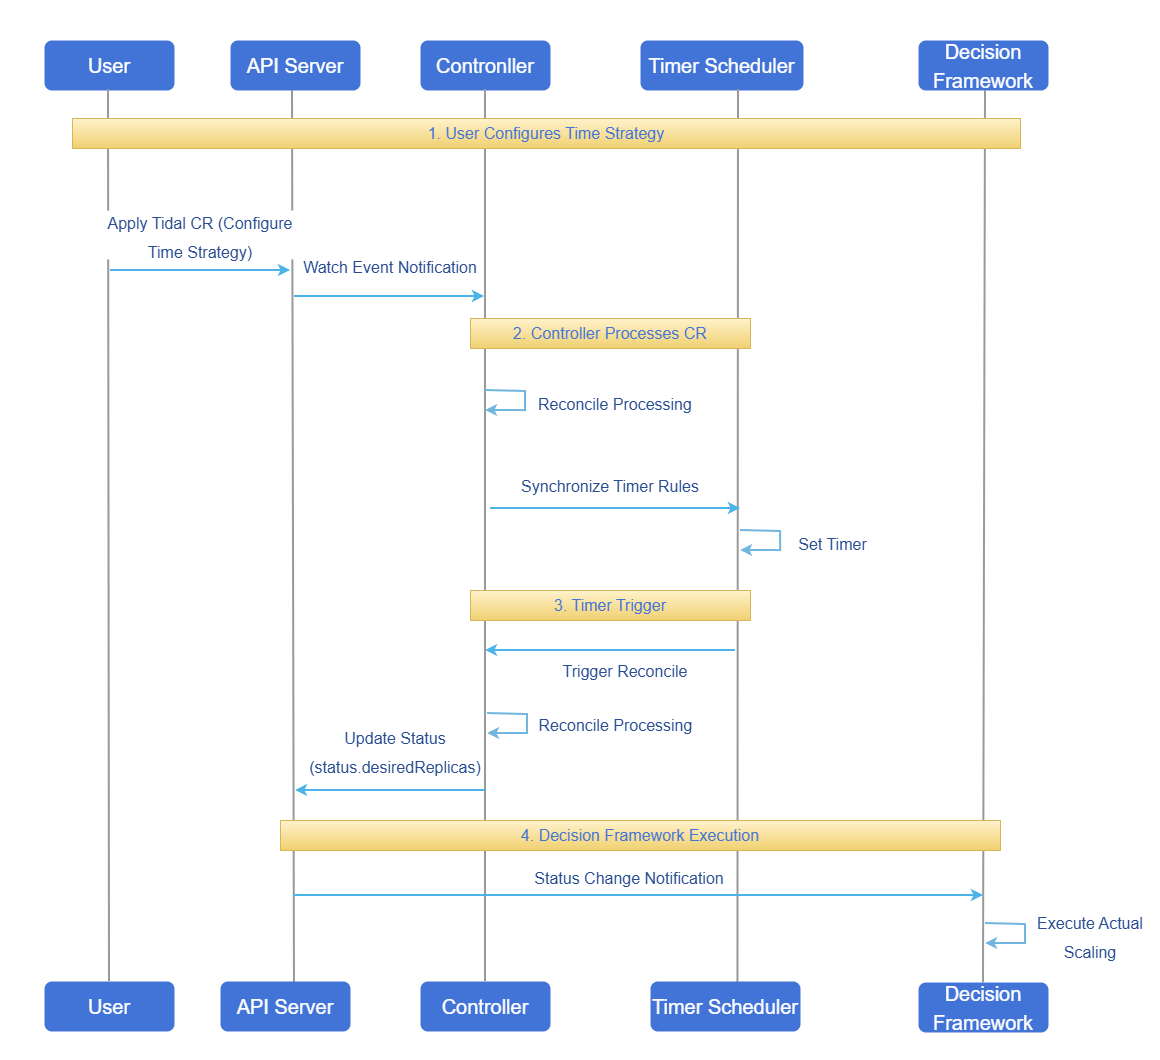

The diagram above was exported from draw.io. Its source (the exported page's mxGraphModel, read from the mxfile embedded in the PNG):
<mxGraphModel dx="1885" dy="1121" grid="1" gridSize="10" guides="1" tooltips="1" connect="1" arrows="1" fold="1" page="1" pageScale="1" pageWidth="827" pageHeight="1169" math="0" shadow="0">
  <root>
    <mxCell id="0" />
    <mxCell id="1" parent="0" />
    <mxCell id="PDhpiDKXDb94KeXsVraU-1" parent="1" style="rounded=0;whiteSpace=wrap;html=1;strokeColor=none;" value="" vertex="1">
      <mxGeometry height="1060" width="1160" x="640" y="270" as="geometry" />
    </mxCell>
    <mxCell id="PDhpiDKXDb94KeXsVraU-2" parent="1" style="rounded=1;whiteSpace=wrap;html=1;fillColor=#4273d7;strokeColor=none;fontColor=#FFFFFF;fontSize=24;" value="&lt;span style=&quot;font-size: 20px;&quot;&gt;User&lt;/span&gt;" vertex="1">
      <mxGeometry height="50" width="130" x="684" y="310" as="geometry" />
    </mxCell>
    <mxCell id="PDhpiDKXDb94KeXsVraU-3" parent="1" style="rounded=1;whiteSpace=wrap;html=1;fillColor=#4273d7;strokeColor=none;fontColor=#FFFFFF;fontSize=24;" value="&lt;span style=&quot;font-size: 20px;&quot;&gt;API Server&lt;/span&gt;" vertex="1">
      <mxGeometry height="50" width="130" x="870" y="310" as="geometry" />
    </mxCell>
    <mxCell id="PDhpiDKXDb94KeXsVraU-4" parent="1" style="rounded=1;whiteSpace=wrap;html=1;fillColor=#4273d7;strokeColor=none;fontColor=#FFFFFF;fontSize=24;" value="&lt;span style=&quot;font-size: 20px;&quot;&gt;Contronller&lt;/span&gt;" vertex="1">
      <mxGeometry height="50" width="130" x="1060" y="310" as="geometry" />
    </mxCell>
    <mxCell id="PDhpiDKXDb94KeXsVraU-5" parent="1" style="rounded=1;whiteSpace=wrap;html=1;fillColor=#4273d7;strokeColor=none;fontColor=#FFFFFF;fontSize=24;" value="&lt;span style=&quot;font-size: 20px;&quot;&gt;Timer Scheduler&lt;/span&gt;" vertex="1">
      <mxGeometry height="50" width="163" x="1280" y="310" as="geometry" />
    </mxCell>
    <mxCell id="PDhpiDKXDb94KeXsVraU-6" parent="1" style="rounded=1;whiteSpace=wrap;html=1;fillColor=#4273d7;strokeColor=none;fontColor=#FFFFFF;fontSize=24;" value="&lt;span style=&quot;font-size: 20px;&quot;&gt;Decision Framework&lt;/span&gt;" vertex="1">
      <mxGeometry height="50" width="130" x="1558" y="310" as="geometry" />
    </mxCell>
    <mxCell id="PDhpiDKXDb94KeXsVraU-11" edge="1" parent="1" source="PDhpiDKXDb94KeXsVraU-56" style="endArrow=none;html=1;rounded=0;strokeWidth=2;strokeColor=#999999;entryX=0.431;entryY=1.02;entryDx=0;entryDy=0;entryPerimeter=0;exitX=0.5;exitY=0;exitDx=0;exitDy=0;" value="">
      <mxGeometry height="50" relative="1" width="50" as="geometry">
        <mxPoint x="748" y="970" as="sourcePoint" />
        <mxPoint x="748" y="359" as="targetPoint" />
      </mxGeometry>
    </mxCell>
    <mxCell id="PDhpiDKXDb94KeXsVraU-13" edge="1" parent="1" source="PDhpiDKXDb94KeXsVraU-57" style="endArrow=none;html=1;rounded=0;strokeWidth=2;strokeColor=#999999;entryX=0.431;entryY=1.02;entryDx=0;entryDy=0;entryPerimeter=0;exitX=0.569;exitY=0.044;exitDx=0;exitDy=0;exitPerimeter=0;" value="">
      <mxGeometry height="50" relative="1" width="50" as="geometry">
        <mxPoint x="932" y="960" as="sourcePoint" />
        <mxPoint x="932" y="360" as="targetPoint" />
      </mxGeometry>
    </mxCell>
    <mxCell id="PDhpiDKXDb94KeXsVraU-14" edge="1" parent="1" source="PDhpiDKXDb94KeXsVraU-58" style="endArrow=none;html=1;rounded=0;strokeWidth=2;strokeColor=#999999;entryX=0.431;entryY=1.02;entryDx=0;entryDy=0;entryPerimeter=0;exitX=0.5;exitY=0;exitDx=0;exitDy=0;" value="">
      <mxGeometry height="50" relative="1" width="50" as="geometry">
        <mxPoint x="1125" y="959" as="sourcePoint" />
        <mxPoint x="1125" y="359" as="targetPoint" />
      </mxGeometry>
    </mxCell>
    <mxCell id="PDhpiDKXDb94KeXsVraU-15" edge="1" parent="1" source="PDhpiDKXDb94KeXsVraU-59" style="endArrow=none;html=1;rounded=0;strokeWidth=2;strokeColor=#999999;entryX=0.431;entryY=1.02;entryDx=0;entryDy=0;entryPerimeter=0;exitX=0.583;exitY=0.091;exitDx=0;exitDy=0;exitPerimeter=0;" value="">
      <mxGeometry height="50" relative="1" width="50" as="geometry">
        <mxPoint x="1378" y="959" as="sourcePoint" />
        <mxPoint x="1378" y="359" as="targetPoint" />
      </mxGeometry>
    </mxCell>
    <mxCell id="PDhpiDKXDb94KeXsVraU-16" edge="1" parent="1" source="PDhpiDKXDb94KeXsVraU-60" style="endArrow=none;html=1;rounded=0;strokeWidth=2;strokeColor=#999999;entryX=0.431;entryY=1.02;entryDx=0;entryDy=0;entryPerimeter=0;exitX=0.5;exitY=0;exitDx=0;exitDy=0;" value="">
      <mxGeometry height="50" relative="1" width="50" as="geometry">
        <mxPoint x="1625" y="960" as="sourcePoint" />
        <mxPoint x="1625" y="360" as="targetPoint" />
      </mxGeometry>
    </mxCell>
    <mxCell id="PDhpiDKXDb94KeXsVraU-23" edge="1" parent="1" style="endArrow=classic;html=1;rounded=0;strokeWidth=2;strokeColor=light-dark(#4bb4e8, #ededed);" value="">
      <mxGeometry height="50" relative="1" width="50" as="geometry">
        <mxPoint x="750" y="540" as="sourcePoint" />
        <mxPoint x="930" y="540" as="targetPoint" />
      </mxGeometry>
    </mxCell>
    <mxCell id="PDhpiDKXDb94KeXsVraU-25" parent="1" style="rounded=0;whiteSpace=wrap;html=1;fillColor=#FFFFFF;strokeColor=none;fontSize=24;fontColor=#294d92;" value="&lt;font style=&quot;font-size: 16px;&quot;&gt;Apply Tidal CR (Configure Time Strategy)&lt;/font&gt;" vertex="1">
      <mxGeometry height="49" width="220" x="730" y="480" as="geometry" />
    </mxCell>
    <mxCell id="PDhpiDKXDb94KeXsVraU-29" edge="1" parent="1" style="endArrow=classic;html=1;rounded=0;strokeWidth=2;strokeColor=light-dark(#4bb4e8, #ededed);" value="">
      <mxGeometry height="50" relative="1" width="50" as="geometry">
        <mxPoint x="934" y="566" as="sourcePoint" />
        <mxPoint x="1124" y="566" as="targetPoint" />
      </mxGeometry>
    </mxCell>
    <mxCell id="PDhpiDKXDb94KeXsVraU-31" parent="1" style="rounded=0;whiteSpace=wrap;html=1;fillColor=#FFFFFF;strokeColor=none;fontSize=24;fontColor=#294d92;" value="&lt;font style=&quot;font-size: 16px;&quot;&gt;Watch Event Notification&lt;/font&gt;" vertex="1">
      <mxGeometry height="30" width="180" x="940" y="520" as="geometry" />
    </mxCell>
    <mxCell id="PDhpiDKXDb94KeXsVraU-35" edge="1" parent="1" style="endArrow=classic;html=1;rounded=0;strokeWidth=2;strokeColor=light-dark(#4bb4e8, #ededed);" value="">
      <mxGeometry height="50" relative="1" width="50" as="geometry">
        <mxPoint x="1130" y="778" as="sourcePoint" />
        <mxPoint x="1380" y="778" as="targetPoint" />
      </mxGeometry>
    </mxCell>
    <mxCell id="PDhpiDKXDb94KeXsVraU-37" parent="1" style="rounded=0;whiteSpace=wrap;html=1;fillColor=#FFFFFF;strokeColor=none;fontSize=24;fontColor=#294d92;" value="&lt;span style=&quot;font-size: 16px;&quot;&gt;Synchronize Timer Rules&lt;/span&gt;" vertex="1">
      <mxGeometry height="30" width="200" x="1150" y="739" as="geometry" />
    </mxCell>
    <mxCell id="PDhpiDKXDb94KeXsVraU-49" parent="1" style="rounded=0;whiteSpace=wrap;html=1;fillColor=#fff2cc;strokeColor=#d6b656;gradientColor=light-dark(#f0d070, #543300);" value="&lt;font style=&quot;font-size: 16px; color: light-dark(rgb(66, 115, 215), rgb(237, 237, 237));&quot;&gt;1. User Configures Time Strategy&lt;/font&gt;" vertex="1">
      <mxGeometry height="30" width="948" x="712" y="388" as="geometry" />
    </mxCell>
    <mxCell id="PDhpiDKXDb94KeXsVraU-50" parent="1" style="rounded=0;whiteSpace=wrap;html=1;fillColor=#fff2cc;strokeColor=#d6b656;gradientColor=light-dark(#f0d070, #543300);" value="&lt;font style=&quot;font-size: 16px; color: light-dark(rgb(66, 115, 215), rgb(237, 237, 237));&quot;&gt;2. Controller Processes CR&lt;/font&gt;" vertex="1">
      <mxGeometry height="30" width="280" x="1110" y="588" as="geometry" />
    </mxCell>
    <mxCell id="PDhpiDKXDb94KeXsVraU-51" edge="1" parent="1" style="edgeStyle=orthogonalEdgeStyle;rounded=0;orthogonalLoop=1;jettySize=auto;html=1;strokeWidth=2;strokeColor=#71B6DE;">
      <mxGeometry relative="1" as="geometry">
        <Array as="points">
          <mxPoint x="1126" y="660" />
          <mxPoint x="1126" y="661" />
          <mxPoint x="1165" y="661" />
          <mxPoint x="1165" y="680" />
        </Array>
        <mxPoint x="1125" y="660" as="sourcePoint" />
        <mxPoint x="1125" y="680" as="targetPoint" />
      </mxGeometry>
    </mxCell>
    <mxCell id="PDhpiDKXDb94KeXsVraU-52" parent="1" style="rounded=0;whiteSpace=wrap;html=1;fillColor=#FFFFFF;strokeColor=none;fontSize=24;fontColor=#294d92;" value="&lt;font style=&quot;font-size: 16px;&quot;&gt;Reconcile Processing&lt;/font&gt;" vertex="1">
      <mxGeometry height="30" width="172" x="1169" y="657" as="geometry" />
    </mxCell>
    <mxCell id="PDhpiDKXDb94KeXsVraU-53" edge="1" parent="1" style="edgeStyle=orthogonalEdgeStyle;rounded=0;orthogonalLoop=1;jettySize=auto;html=1;strokeWidth=2;strokeColor=#71B6DE;">
      <mxGeometry relative="1" as="geometry">
        <Array as="points">
          <mxPoint x="1381" y="800" />
          <mxPoint x="1381" y="801" />
          <mxPoint x="1420" y="801" />
          <mxPoint x="1420" y="820" />
        </Array>
        <mxPoint x="1380" y="800" as="sourcePoint" />
        <mxPoint x="1380" y="820" as="targetPoint" />
      </mxGeometry>
    </mxCell>
    <mxCell id="PDhpiDKXDb94KeXsVraU-54" parent="1" style="rounded=0;whiteSpace=wrap;html=1;fillColor=#FFFFFF;strokeColor=none;fontSize=24;fontColor=#294d92;" value="&lt;font style=&quot;font-size: 16px;&quot;&gt;Set Timer&lt;/font&gt;" vertex="1">
      <mxGeometry height="30" width="95" x="1425" y="797" as="geometry" />
    </mxCell>
    <mxCell id="PDhpiDKXDb94KeXsVraU-55" parent="1" style="rounded=0;whiteSpace=wrap;html=1;fillColor=#fff2cc;strokeColor=#d6b656;gradientColor=light-dark(#f0d070, #543300);" value="&lt;font style=&quot;font-size: 16px; color: light-dark(rgb(66, 115, 215), rgb(237, 237, 237));&quot;&gt;3. Timer Trigger&lt;/font&gt;" vertex="1">
      <mxGeometry height="30" width="280" x="1110" y="860" as="geometry" />
    </mxCell>
    <mxCell id="PDhpiDKXDb94KeXsVraU-56" parent="1" style="rounded=1;whiteSpace=wrap;html=1;fillColor=#4273d7;strokeColor=none;fontColor=#FFFFFF;fontSize=24;" value="&lt;span style=&quot;font-size: 20px;&quot;&gt;User&lt;/span&gt;" vertex="1">
      <mxGeometry height="50" width="130" x="684" y="1251" as="geometry" />
    </mxCell>
    <mxCell id="PDhpiDKXDb94KeXsVraU-57" parent="1" style="rounded=1;whiteSpace=wrap;html=1;fillColor=#4273d7;strokeColor=none;fontColor=#FFFFFF;fontSize=24;" value="&lt;span style=&quot;font-size: 20px;&quot;&gt;API Server&lt;/span&gt;" vertex="1">
      <mxGeometry height="50" width="130" x="860" y="1251" as="geometry" />
    </mxCell>
    <mxCell id="PDhpiDKXDb94KeXsVraU-58" parent="1" style="rounded=1;whiteSpace=wrap;html=1;fillColor=#4273d7;strokeColor=none;fontColor=#FFFFFF;fontSize=24;" value="&lt;span style=&quot;font-size: 20px;&quot;&gt;Controller&lt;/span&gt;" vertex="1">
      <mxGeometry height="50" width="130" x="1060" y="1251" as="geometry" />
    </mxCell>
    <mxCell id="PDhpiDKXDb94KeXsVraU-59" parent="1" style="rounded=1;whiteSpace=wrap;html=1;fillColor=#4273d7;strokeColor=none;fontColor=#FFFFFF;fontSize=24;" value="&lt;span style=&quot;font-size: 20px;&quot;&gt;Timer Scheduler&lt;/span&gt;" vertex="1">
      <mxGeometry height="50" width="150" x="1290" y="1251" as="geometry" />
    </mxCell>
    <mxCell id="PDhpiDKXDb94KeXsVraU-60" parent="1" style="rounded=1;whiteSpace=wrap;html=1;fillColor=#4273d7;strokeColor=none;fontColor=#FFFFFF;fontSize=24;" value="&lt;span style=&quot;font-size: 20px;&quot;&gt;Decision Framework&lt;/span&gt;" vertex="1">
      <mxGeometry height="50" width="130" x="1558" y="1252" as="geometry" />
    </mxCell>
    <mxCell id="PDhpiDKXDb94KeXsVraU-61" edge="1" parent="1" style="endArrow=classic;html=1;rounded=0;strokeWidth=2;strokeColor=light-dark(#4bb4e8, #ededed);" value="">
      <mxGeometry height="50" relative="1" width="50" as="geometry">
        <mxPoint x="1375" y="920" as="sourcePoint" />
        <mxPoint x="1125" y="920" as="targetPoint" />
      </mxGeometry>
    </mxCell>
    <mxCell id="PDhpiDKXDb94KeXsVraU-62" parent="1" style="rounded=0;whiteSpace=wrap;html=1;fillColor=#FFFFFF;strokeColor=none;fontSize=24;fontColor=#294d92;" value="&lt;span style=&quot;font-size: 16px;&quot;&gt;Trigger Reconcile&lt;/span&gt;" vertex="1">
      <mxGeometry height="30" width="170" x="1180" y="924" as="geometry" />
    </mxCell>
    <mxCell id="PDhpiDKXDb94KeXsVraU-63" edge="1" parent="1" style="edgeStyle=orthogonalEdgeStyle;rounded=0;orthogonalLoop=1;jettySize=auto;html=1;strokeWidth=2;strokeColor=#71B6DE;">
      <mxGeometry relative="1" as="geometry">
        <Array as="points">
          <mxPoint x="1128" y="983" />
          <mxPoint x="1128" y="984" />
          <mxPoint x="1167" y="984" />
          <mxPoint x="1167" y="1003" />
        </Array>
        <mxPoint x="1127" y="983" as="sourcePoint" />
        <mxPoint x="1127" y="1003" as="targetPoint" />
      </mxGeometry>
    </mxCell>
    <mxCell id="PDhpiDKXDb94KeXsVraU-65" parent="1" style="rounded=0;whiteSpace=wrap;html=1;fillColor=#FFFFFF;strokeColor=none;fontSize=24;fontColor=#294d92;" value="&lt;font style=&quot;font-size: 16px;&quot;&gt;Reconcile Processing&lt;/font&gt;" vertex="1">
      <mxGeometry height="30" width="169" x="1171" y="978" as="geometry" />
    </mxCell>
    <mxCell id="PDhpiDKXDb94KeXsVraU-66" edge="1" parent="1" style="endArrow=classic;html=1;rounded=0;strokeWidth=2;strokeColor=light-dark(#4bb4e8, #ededed);" value="">
      <mxGeometry height="50" relative="1" width="50" as="geometry">
        <mxPoint x="1125" y="1060" as="sourcePoint" />
        <mxPoint x="935" y="1060" as="targetPoint" />
      </mxGeometry>
    </mxCell>
    <mxCell id="PDhpiDKXDb94KeXsVraU-67" parent="1" style="rounded=0;whiteSpace=wrap;html=1;fillColor=#FFFFFF;strokeColor=none;fontSize=24;fontColor=#294d92;" value="&lt;span style=&quot;font-size: 16px;&quot;&gt;Update Status (status.desiredReplicas)&lt;/span&gt;" vertex="1">
      <mxGeometry height="40" width="150" x="960" y="1000" as="geometry" />
    </mxCell>
    <mxCell id="PDhpiDKXDb94KeXsVraU-68" parent="1" style="rounded=0;whiteSpace=wrap;html=1;fillColor=#fff2cc;strokeColor=#d6b656;gradientColor=light-dark(#f0d070, #543300);" value="&lt;font style=&quot;font-size: 16px; color: light-dark(rgb(66, 115, 215), rgb(237, 237, 237));&quot;&gt;4. Decision Framework Execution&lt;/font&gt;" vertex="1">
      <mxGeometry height="30" width="720" x="920" y="1090" as="geometry" />
    </mxCell>
    <mxCell id="PDhpiDKXDb94KeXsVraU-69" edge="1" parent="1" style="endArrow=classic;html=1;rounded=0;strokeWidth=2;strokeColor=light-dark(#4bb4e8, #ededed);" value="">
      <mxGeometry height="50" relative="1" width="50" as="geometry">
        <mxPoint x="933" y="1165" as="sourcePoint" />
        <mxPoint x="1623" y="1165" as="targetPoint" />
      </mxGeometry>
    </mxCell>
    <mxCell id="PDhpiDKXDb94KeXsVraU-70" parent="1" style="rounded=0;whiteSpace=wrap;html=1;fillColor=#FFFFFF;strokeColor=none;fontSize=24;fontColor=#294d92;" value="&lt;span style=&quot;font-size: 16px;&quot;&gt;Status Change Notification&lt;/span&gt;" vertex="1">
      <mxGeometry height="30" width="200" x="1169" y="1131" as="geometry" />
    </mxCell>
    <mxCell id="PDhpiDKXDb94KeXsVraU-71" edge="1" parent="1" style="edgeStyle=orthogonalEdgeStyle;rounded=0;orthogonalLoop=1;jettySize=auto;html=1;strokeWidth=2;strokeColor=#71B6DE;">
      <mxGeometry relative="1" as="geometry">
        <Array as="points">
          <mxPoint x="1626" y="1193" />
          <mxPoint x="1626" y="1194" />
          <mxPoint x="1665" y="1194" />
          <mxPoint x="1665" y="1213" />
        </Array>
        <mxPoint x="1625" y="1193" as="sourcePoint" />
        <mxPoint x="1625" y="1213" as="targetPoint" />
      </mxGeometry>
    </mxCell>
    <mxCell id="PDhpiDKXDb94KeXsVraU-72" parent="1" style="rounded=0;whiteSpace=wrap;html=1;fillColor=#FFFFFF;strokeColor=none;fontSize=24;fontColor=#294d92;" value="&lt;font style=&quot;font-size: 16px;&quot;&gt;Execute Actual Scaling&lt;/font&gt;" vertex="1">
      <mxGeometry height="30" width="120" x="1670" y="1190" as="geometry" />
    </mxCell>
  </root>
</mxGraphModel>